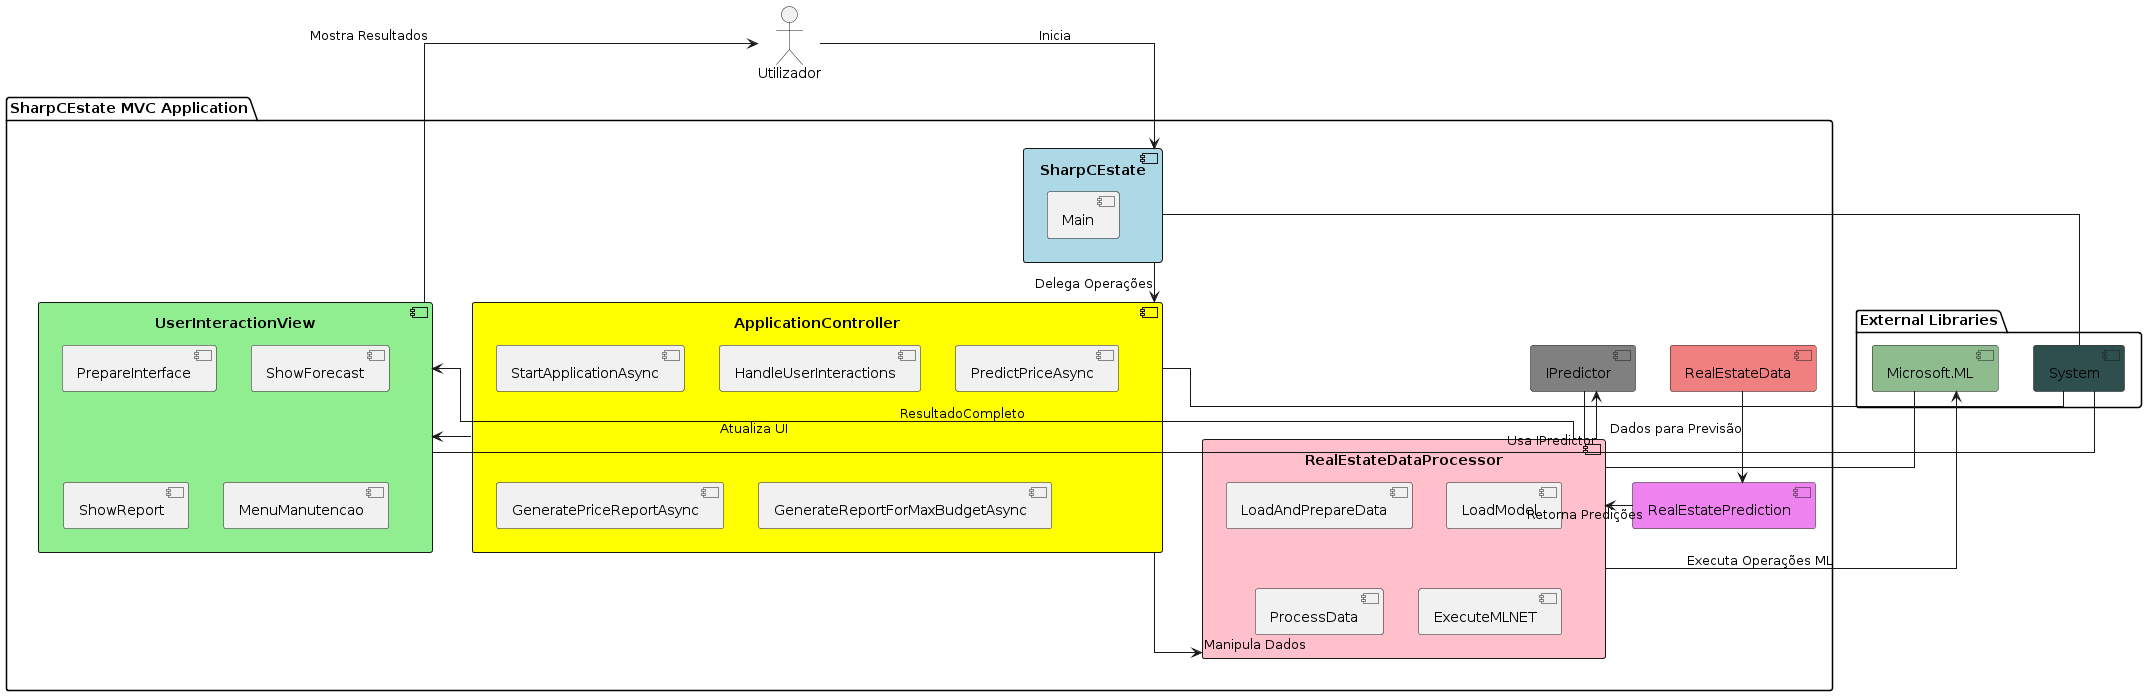

The diagram above was rendered by PlantUML. Its source (embedded in the PNG):
@startuml
skinparam componentStyle uml2
skinparam linetype ortho

package "SharpCEstate MVC Application" {
    component [SharpCEstate] as SE #LightBlue {
        [Main]
    }
    component [UserInteractionView] as UIV #LightGreen {
        [PrepareInterface]
        [ShowForecast]
        [ShowReport]
        [MenuManutencao]
    }
    component [ApplicationController] as AC #Yellow {
        [StartApplicationAsync]
        [HandleUserInteractions]
        [PredictPriceAsync]
        [GeneratePriceReportAsync]
        [GenerateReportForMaxBudgetAsync]
    }
    component [RealEstateDataProcessor] as RDP #Pink {
        [LoadAndPrepareData]
        [LoadModel]
        [ProcessData]
        [ExecuteMLNET]
    }
    interface [IPredictor] as IP #Gray
    component [RealEstateData] as RED #LightCoral
    component [RealEstatePrediction] as REP #Violet
}

package "External Libraries" {
    [System] as SYS #DarkSlateGray
    [Microsoft.ML] as ML #DarkSeaGreen
}

actor "Utilizador" as U
U -down-> SE : "Inicia"
SE -down-> AC : "Delega Operações"
AC -down-> RDP : "Manipula Dados"
AC -right-> UIV : "Atualiza UI"
RDP -left-> IP : "Usa IPredictor"
RDP -left-> ML : "Executa Operações ML"
UIV -up-> U : "Mostra Resultados"
RED -down-> REP : "Dados para Previsão"
REP -left-> RDP : "Retorna Predições"
RDP -right-> UIV : "ResultadoCompleto"

SYS -left- SE
SYS -left- UIV
SYS -left- AC
ML -down- RDP
IP -down- RDP
@enduml